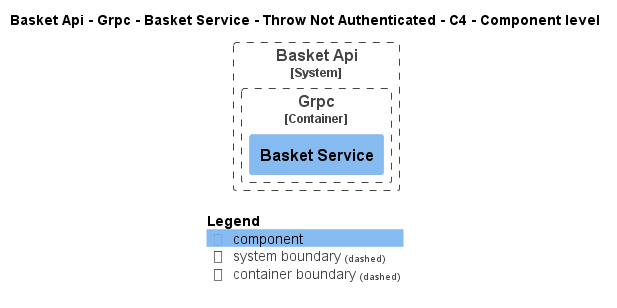

The diagram above was rendered by PlantUML. Its source (embedded in the PNG):
@startuml
!pragma layout smetana
!include ..\..\..\..\..\..\..\..\.c4s\C4_Component.puml

AddElementTag("state:new", $bgColor=green, $fontColor=#ffffff, $borderColor=green, $shadowing="False")
AddElementTag("state:changed", $bgColor=orange, $fontColor=#ffffff, $borderColor=orange, $shadowing="False")
AddElementTag("state:removed", $bgColor=red, $fontColor=#ffffff, $borderColor=red, $shadowing="False")

AddRelTag("state:new", $textColor=green, $lineColor=green)
AddRelTag("state:changed", $textColor=orange, $lineColor=orange)
AddRelTag("state:removed", $textColor=red, $lineColor=red)

SHOW_PERSON_PORTRAIT()
LAYOUT_TOP_DOWN()

skinparam linetype polyline

title Basket Api - Grpc - Basket Service - Throw Not Authenticated - C4 - Component level


System_Boundary(dotnet.eShop.Architecture.SoftwareSystems.BasketApi, "Basket Api") {
    
Container_Boundary(dotnet.eShop.Architecture.SoftwareSystems.BasketApi.Containers.Grpc, "Grpc") {
    Component(dotnet.eShop.Architecture.SoftwareSystems.BasketApi.Containers.Grpc.Components.BasketService, "Basket Service", "", "")
}
}



SHOW_LEGEND()
@enduml